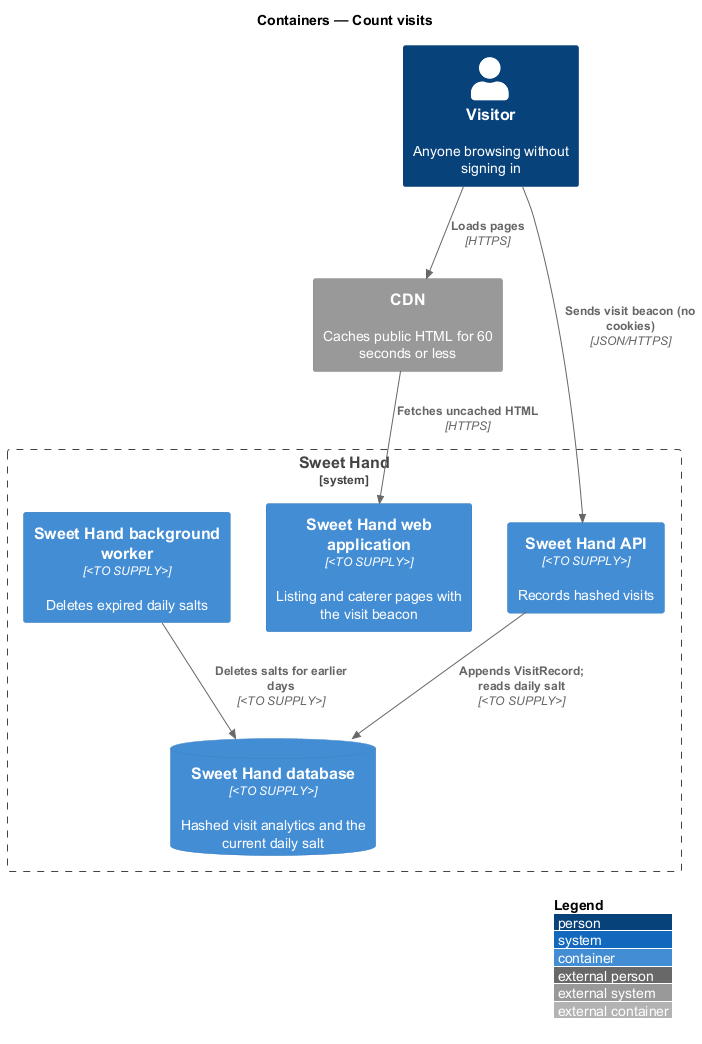

The diagram above was rendered by PlantUML. Its source (embedded in the PNG):
@startuml
!include <C4/C4_Container>
LAYOUT_WITH_LEGEND()
title Containers — Count visits

Person(visitor, "Visitor", "Anyone browsing without signing in")
System_Ext(cdn, "CDN", "Caches public HTML for 60 seconds or less")
System_Boundary(sweethand, "Sweet Hand") {
  Container(web, "Sweet Hand web application", "<TO SUPPLY>", "Listing and caterer pages with the visit beacon")
  Container(api, "Sweet Hand API", "<TO SUPPLY>", "Records hashed visits")
  ContainerDb(db, "Sweet Hand database", "<TO SUPPLY>", "Hashed visit analytics and the current daily salt")
  Container(worker, "Sweet Hand background worker", "<TO SUPPLY>", "Deletes expired daily salts")
}
Rel(visitor, cdn, "Loads pages", "HTTPS")
Rel(cdn, web, "Fetches uncached HTML", "HTTPS")
Rel(visitor, api, "Sends visit beacon (no cookies)", "JSON/HTTPS")
Rel(api, db, "Appends VisitRecord; reads daily salt", "<TO SUPPLY>")
Rel(worker, db, "Deletes salts for earlier days", "<TO SUPPLY>")
@enduml